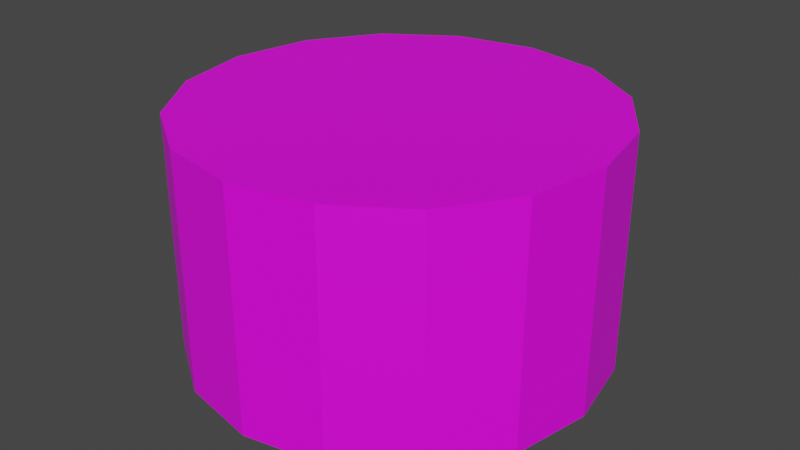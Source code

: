 # Source: sushi.blend  (saved by Blender 2.80.43; exported with 4.5.12 LTS)
import bpy
from mathutils import Matrix  # noqa: F401  (used for matrix-valued properties, if any)

bpy.ops.wm.read_factory_settings(use_empty=True)
scene = bpy.context.scene
scene.name = 'Scene'

# ---- collections
col_collection = bpy.data.collections.new('Collection'); scene.collection.children.link(col_collection)

# ---- images (referenced by path relative to the original .blend; pixels are not part of the script)
import os
ASSET_DIR = os.environ.get("B2B_ASSET_DIR", "")  # directory of the original .blend (textures are referenced by path, not embedded)
HERE = os.path.dirname(os.path.abspath(__file__))  # packed textures are extracted next to this script under _unpacked/

def load_image(name, relpath, width, height, colorspace="sRGB"):
    """Load a texture the original file referenced (path relative to the .blend, or extracted next to this script)."""
    p = next((c for c in (os.path.join(HERE, relpath), os.path.join(ASSET_DIR, relpath)) if relpath and os.path.exists(c)), "")
    if p:
        img = bpy.data.images.load(p, check_existing=True)
        img.name = name
    else:  # same state as the original file: an image datablock whose file is absent (Cycles renders it pink)
        img = bpy.data.images.new(name, width, height)
        img.source = "FILE"
        img.filepath = "//" + (relpath or name)
    img.colorspace_settings.name = colorspace
    return img
img_sushiuv_png = load_image('sushiUV.png', 'sushiUV.png', 1024, 1024, 'sRGB')

# ---- materials (node trees are filled in below, after node groups)
mat_sushi = bpy.data.materials.new('Sushi')
mat_sushi.use_transparent_shadow = False
mat_sushi.roughness = 0.25

# ---- material node trees
mat_sushi.use_nodes = True; mat_sushi.node_tree.nodes.clear()
_N = mat_sushi.node_tree.nodes; _L = mat_sushi.node_tree.links
n0 = _N.new('ShaderNodeOutputMaterial'); n0.name = 'Material Output'; n0.location = (300, 300)
n1 = _N.new('ShaderNodeBsdfPrincipled'); n1.name = 'Principled BSDF'; n1.location = (10, 300)
n1.distribution = 'GGX'
n1.subsurface_method = 'BURLEY'
n1.inputs[3].default_value = 1.45
n2 = _N.new('ShaderNodeTexImage'); n2.name = 'Image Texture'; n2.location = (-280, 280)
n2.image = img_sushiuv_png
_L.new(n1.outputs[0], n0.inputs[0])
_L.new(n2.outputs[0], n1.inputs[0])
n0.is_active_output = True

# ---- world
world_world = bpy.data.worlds.new('World'); scene.world = world_world
world_world.use_nodes = True; world_world.node_tree.nodes.clear()
_N = world_world.node_tree.nodes; _L = world_world.node_tree.links
n0 = _N.new('ShaderNodeOutputWorld'); n0.name = 'World Output'; n0.location = (300, 300)
n1 = _N.new('ShaderNodeBackground'); n1.name = 'Background'; n1.location = (10, 300)
n1.inputs[0].default_value = (0.05088, 0.05088, 0.05088, 1.0)
_L.new(n1.outputs[0], n0.inputs[0])
n0.is_active_output = True
world_world.color = (0.05088, 0.05088, 0.05088)
world_world.use_sun_shadow = False
world_world.sun_shadow_jitter_overblur = 0.0

# ---- meshes
me_circle = bpy.data.meshes.new('Circle')
me_circle.from_pydata([(2.384e-07, 1.0, -0.5695), (-0.3827, 0.9239, -0.5695), (-0.7071, 0.7071, -0.5695), (-0.9239, 0.3827, -0.5695), (-1.0, -2.384e-07, -0.5695), (-0.9239, -0.3827, -0.5695), (-0.7071, -0.7071, -0.5695), (-0.3827, -0.9239, -0.5695), (0.0, -1.0, -0.5695), (0.3827, -0.9239, -0.5695), (0.7071, -0.7071, -0.5695), (0.9239, -0.3827, -0.5695), (1.0, -2.384e-07, -0.5695), (0.9239, 0.3827, -0.5695), (0.7071, 0.7071, -0.5695), (0.3827, 0.9239, -0.5695), (2.384e-07, 1.0, 0.5695), (-0.3827, 0.9239, 0.5695), (-0.7071, 0.7071, 0.5695), (-0.9239, 0.3827, 0.5695), (-1.0, -2.384e-07, 0.5695), (-0.9239, -0.3827, 0.5695), (-0.7071, -0.7071, 0.5695), (-0.3827, -0.9239, 0.5695), (0.0, -1.0, 0.5695), (0.3827, -0.9239, 0.5695), (0.7071, -0.7071, 0.5695), (0.9239, -0.3827, 0.5695), (1.0, -2.384e-07, 0.5695), (0.9239, 0.3827, 0.5695), (0.7071, 0.7071, 0.5695), (0.3827, 0.9239, 0.5695)], [], [(6, 7, 23, 22), (10, 11, 27, 26), (14, 15, 31, 30), (3, 4, 20, 19), (0, 1, 17, 16), (7, 8, 24, 23), (11, 12, 28, 27), (15, 0, 16, 31), (4, 5, 21, 20), (8, 9, 25, 24), (12, 13, 29, 28), (1, 2, 18, 17), (5, 6, 22, 21), (9, 10, 26, 25), (13, 14, 30, 29), (2, 3, 19, 18), (16, 17, 18, 19, 20, 21, 22, 23, 24, 25, 26, 27, 28, 29, 30, 31), (1, 0, 15, 14, 13, 12, 11, 10, 9, 8, 7, 6, 5, 4, 3, 2)])
_uv = me_circle.uv_layers.new(name='UVMap')
_uv.uv.foreach_set('vector', [0.5138, 0.3477, 0.5138, 0.2627, 0.7618, 0.2627, 0.7618, 0.3477, 0.7726, 0.9825, 0.7726, 0.91, 0.9841, 0.91, 0.9841, 0.9825, 0.7726, 0.6926, 0.7726, 0.6201, 0.9841, 0.6201, 0.9841, 0.6926, 0.5138, 0.6026, 0.5138, 0.5176, 0.7618, 0.5176, 0.7618, 0.6026, 0.7726, 0.5476, 0.7726, 0.4752, 0.9841, 0.4752, 0.9841, 0.5476, 0.5138, 0.2627, 0.5138, 0.1777, 0.7618, 0.1777, 0.7618, 0.2627, 0.7726, 0.91, 0.7726, 0.8375, 0.9841, 0.8375, 0.9841, 0.91, 0.7726, 0.6201, 0.7726, 0.5476, 0.9841, 0.5476, 0.9841, 0.6201, 0.5138, 0.5176, 0.5138, 0.4326, 0.7618, 0.4326, 0.7618, 0.5176, 0.5138, 0.1777, 0.5138, 0.09273, 0.7618, 0.09273, 0.7618, 0.1777, 0.7726, 0.8375, 0.7726, 0.7651, 0.9841, 0.7651, 0.9841, 0.8375, 0.7726, 0.4752, 0.7726, 0.4027, 0.9841, 0.4027, 0.9841, 0.4752, 0.5138, 0.4326, 0.5138, 0.3477, 0.7618, 0.3477, 0.7618, 0.4326, 0.5138, 0.09273, 0.5138, 0.007749, 0.7618, 0.007749, 0.7618, 0.09273, 0.7726, 0.7651, 0.7726, 0.6926, 0.9841, 0.6926, 0.9841, 0.7651, 0.5138, 0.6876, 0.5138, 0.6026, 0.7618, 0.6026, 0.7618, 0.6876, 0.2464, 1.0, 0.1521, 0.9812, 0.07215, 0.9278, 0.01875, 0.8479, 0.0, 0.7536, 0.01875, 0.6594, 0.07215, 0.5795, 0.1521, 0.526, 0.2464, 0.5073, 0.3406, 0.526, 0.4205, 0.5795, 0.474, 0.6594, 0.4927, 0.7536, 0.474, 0.8479, 0.4205, 0.9278, 0.3406, 0.9812, 0.1512, 0.4713, 0.245, 0.49, 0.3387, 0.4713, 0.4182, 0.4182, 0.4713, 0.3387, 0.49, 0.245, 0.4713, 0.1512, 0.4182, 0.07175, 0.3387, 0.01865, 0.245, 0.0, 0.1512, 0.01865, 0.07175, 0.07175, 0.01865, 0.1512, 0.0, 0.245, 0.01865, 0.3387, 0.07175, 0.4182])
me_circle.materials.append(mat_sushi)
me_circle.use_remesh_preserve_volume = False
me_circle.use_remesh_preserve_attributes = False
me_circle.use_mirror_vertex_groups = False
me_circle.update()

# ---- objects
ob_circle = bpy.data.objects.new('Circle', me_circle)

# ---- transforms, parenting, visibility, modifiers, constraints
ob_circle.location = (0.0, 0.0, 0.0)
ob_circle.lineart.crease_threshold = 0.0

# ---- collection membership
col_collection.objects.link(ob_circle)

# ---- scene / render settings (as saved in the file)
scene.frame_start = 1; scene.frame_end = 250; scene.frame_set(1)
scene.render.engine = 'BLENDER_EEVEE_NEXT'
scene.render.motion_blur_shutter = 1.0
scene.cycles.use_denoising = False
scene.cycles.samples = 128
scene.cycles.sampling_pattern = 'TABULATED_SOBOL'
scene.cycles.use_adaptive_sampling = False
scene.cycles.use_light_tree = False
scene.view_settings.view_transform = 'Filmic'
bpy.context.view_layer.update()

# ---- added for rendering (the .blend has no active camera and no usable light): camera, sun
cam_auto = bpy.data.cameras.new('AutoCamera')
cam_auto.lens = 50.0
cam_auto.sensor_width = 36.0
cam_auto.clip_end = 1000.0
ob_auto_camera = bpy.data.objects.new('AutoCamera', cam_auto)
scene.collection.objects.link(ob_auto_camera)
ob_auto_camera.location = (2.82115, -3.38538, 2.25692)
ob_auto_camera.rotation_euler = (1.09748, -7.21219e-08, 0.694738)
scene.camera = ob_auto_camera
light_auto_sun = bpy.data.lights.new('AutoSun', 'SUN')
light_auto_sun.energy = 3.0
light_auto_sun.angle = 0.0523599
ob_auto_sun = bpy.data.objects.new('AutoSun', light_auto_sun)
scene.collection.objects.link(ob_auto_sun)
ob_auto_sun.rotation_euler = (0.872665, 0.174533, 0.523599)
bpy.context.view_layer.update()
